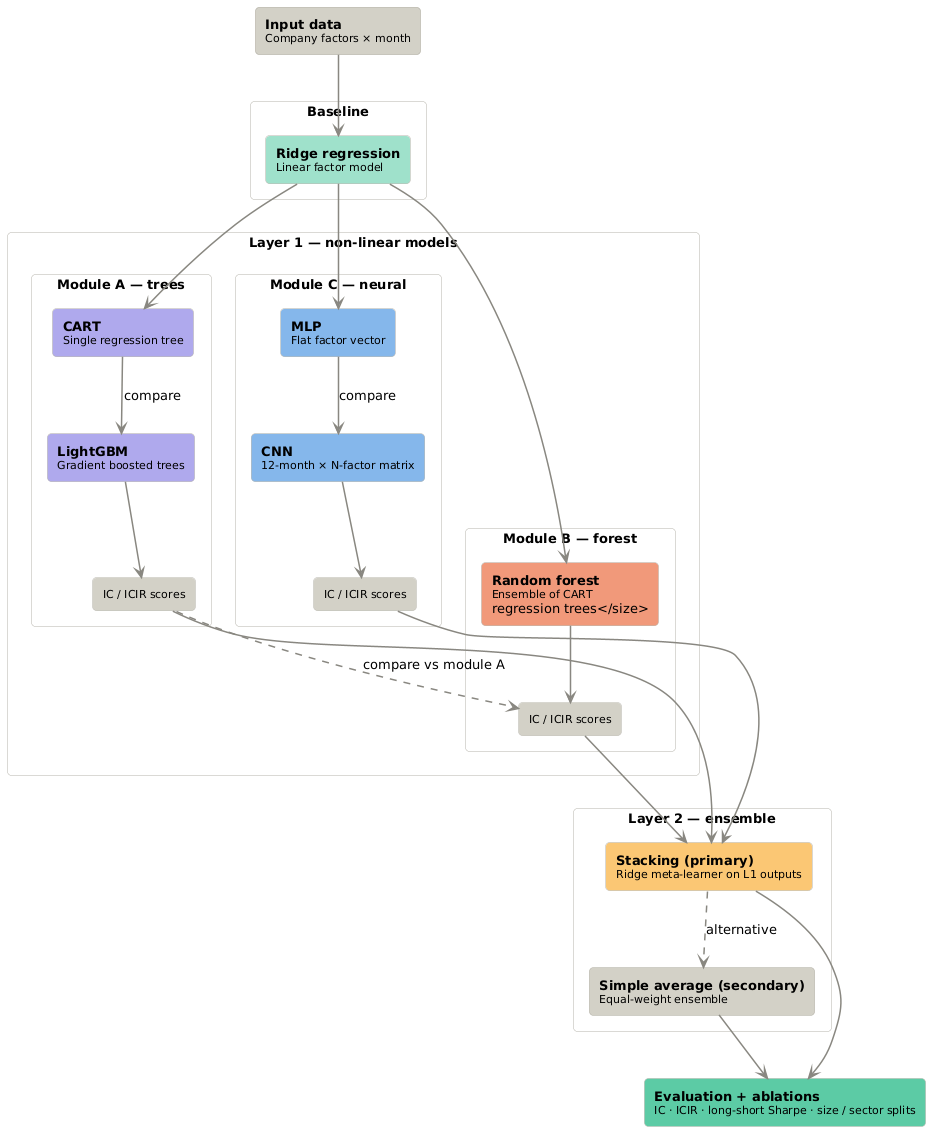

The diagram above was rendered by PlantUML. Its source (embedded in the PNG):
@startuml
skinparam defaultFontName Arial
skinparam defaultFontSize 13
skinparam ArrowColor #888780
skinparam ArrowThickness 1.5
skinparam RoundCorner 8
skinparam shadowing false
skinparam BackgroundColor transparent

skinparam rectangle {
  BorderColor #B4B2A9
  BorderThickness 0.5
}

'=========================================
' INPUT
'=========================================
rectangle "**Input data**\n<size:11>Company factors × month</size>" as INPUT #D3D1C7|D3D1C7

'=========================================
' BASELINE
'=========================================
rectangle "Baseline" as BL_WRAP #transparent {
  rectangle "**Ridge regression**\n<size:11>Linear factor model</size>" as RIDGE #9FE1CB|9FE1CB
}

'=========================================
' LAYER 1
'=========================================
rectangle "Layer 1 — non-linear models" as L1_WRAP #transparent {

  rectangle "Module A — trees" as MOD_A #transparent {
    rectangle "**CART**\n<size:11>Single regression tree</size>" as CART #AFA9EC|AFA9EC
    rectangle "**LightGBM**\n<size:11>Gradient boosted trees</size>" as LGBM #AFA9EC|AFA9EC
    rectangle "<size:11>IC / ICIR scores</size>" as SCORE_A #D3D1C7|D3D1C7
  }

  rectangle "Module B — forest" as MOD_B #transparent {
    rectangle "**Random forest**\n<size:11>Ensemble of CART\nregression trees</size>" as RF #F0997B|F0997B
    rectangle "<size:11>IC / ICIR scores</size>" as SCORE_B #D3D1C7|D3D1C7
  }

  rectangle "Module C — neural" as MOD_C #transparent {
    rectangle "**MLP**\n<size:11>Flat factor vector</size>" as MLP #85B7EB|85B7EB
    rectangle "**CNN**\n<size:11>12-month × N-factor matrix</size>" as CNN #85B7EB|85B7EB
    rectangle "<size:11>IC / ICIR scores</size>" as SCORE_C #D3D1C7|D3D1C7
  }
}

'=========================================
' LAYER 2
'=========================================
rectangle "Layer 2 — ensemble" as L2_WRAP #transparent {
  rectangle "**Stacking (primary)**\n<size:11>Ridge meta-learner on L1 outputs</size>" as STACK #FAC775|FAC775
  rectangle "**Simple average (secondary)**\n<size:11>Equal-weight ensemble</size>" as AVG #D3D1C7|D3D1C7
}

'=========================================
' EVALUATION
'=========================================
rectangle "**Evaluation + ablations**\n<size:11>IC · ICIR · long-short Sharpe · size / sector splits</size>" as EVAL #5DCAA5|5DCAA5

'=========================================
' CONNECTIONS
'=========================================
INPUT --> RIDGE
RIDGE --> CART
RIDGE --> RF
RIDGE --> MLP

CART --> LGBM : compare
LGBM --> SCORE_A
SCORE_A ..> SCORE_B : compare vs module A

RF --> SCORE_B

MLP --> CNN : compare
CNN --> SCORE_C

SCORE_A --> STACK
SCORE_B --> STACK
SCORE_C --> STACK

STACK -[dashed]-> AVG : alternative

STACK --> EVAL
AVG --> EVAL
@enduml